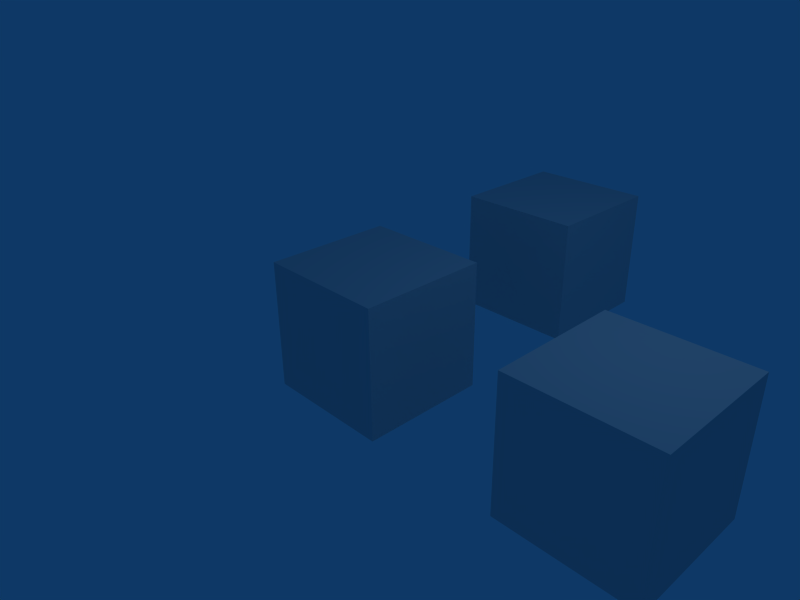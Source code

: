# Source: threecubes.blend  (saved by Blender 2.49.2; exported with 4.5.12 LTS)
import bpy
from mathutils import Matrix  # noqa: F401  (used for matrix-valued properties, if any)

bpy.ops.wm.read_factory_settings(use_empty=True)
scene = bpy.context.scene
scene.name = 'Scene'

# ---- collections
col_collection_1 = bpy.data.collections.new('Collection 1'); scene.collection.children.link(col_collection_1)

# ---- materials (node trees are filled in below, after node groups)
mat_material = bpy.data.materials.new('Material')
mat_material.alpha_threshold = 0.0
mat_material.roughness = 0.5
mat_material.line_color = (0.0, 0.0, 0.0, 1.0)

# ---- material node trees

# ---- world
world_world = bpy.data.worlds.new('World'); scene.world = world_world
world_world.color = (0.05656, 0.2208, 0.4)
world_world.use_sun_shadow = False
world_world.sun_shadow_jitter_overblur = 0.0
world_world.cycles.sampling_method = 'MANUAL'
world_world.cycles.sample_map_resolution = 256

# ---- cameras
cam_camera = bpy.data.cameras.new('Camera')
cam_camera.passepartout_alpha = 0.2
cam_camera.clip_end = 100.0
cam_camera.lens = 35.0
cam_camera.ortho_scale = 7.314
cam_camera.show_passepartout = False
cam_camera.show_safe_areas = True
cam_camera.dof.focus_distance = 0.0
cam_camera.dof.aperture_fstop = 128.0

# ---- lights
light_spot = bpy.data.lights.new('Spot', 'POINT')
light_spot.transmission_factor = 0.0
light_spot.cutoff_distance = 30.0
light_spot.energy = 100.0
light_spot.shadow_buffer_clip_start = 1.001
light_spot.shadow_soft_size = 1.0
light_spot.shadow_maximum_resolution = 0.006
light_spot.use_absolute_resolution = True
light_spot.cycles.use_multiple_importance_sampling = False

# ---- meshes
me_cube_002 = bpy.data.meshes.new('Cube.002')
me_cube_002.from_pydata([(1.0, 1.0, -1.0), (1.0, -1.0, -1.0), (-1.0, -1.0, -1.0), (-1.0, 1.0, -1.0), (1.0, 1.0, 1.0), (1.0, -1.0, 1.0), (-1.0, -1.0, 1.0), (-1.0, 1.0, 1.0)], [], [(0, 1, 2, 3), (4, 7, 6, 5), (0, 4, 5, 1), (1, 5, 6, 2), (2, 6, 7, 3), (4, 0, 3, 7)])
me_cube_002.materials.append(mat_material)
me_cube_002.use_remesh_preserve_volume = False
me_cube_002.use_remesh_preserve_attributes = False
me_cube_002.use_mirror_vertex_groups = False
me_cube_002.update()
me_cube_001 = bpy.data.meshes.new('Cube.001')
me_cube_001.from_pydata([(1.0, 1.0, -1.0), (1.0, -1.0, -1.0), (-1.0, -1.0, -1.0), (-1.0, 1.0, -1.0), (1.0, 1.0, 1.0), (1.0, -1.0, 1.0), (-1.0, -1.0, 1.0), (-1.0, 1.0, 1.0)], [], [(0, 1, 2, 3), (4, 7, 6, 5), (0, 4, 5, 1), (1, 5, 6, 2), (2, 6, 7, 3), (4, 0, 3, 7)])
me_cube_001.materials.append(mat_material)
me_cube_001.use_remesh_preserve_volume = False
me_cube_001.use_remesh_preserve_attributes = False
me_cube_001.use_mirror_vertex_groups = False
me_cube_001.update()
me_cube = bpy.data.meshes.new('Cube')
me_cube.from_pydata([(1.0, 1.0, -1.0), (1.0, -1.0, -1.0), (-1.0, -1.0, -1.0), (-1.0, 1.0, -1.0), (1.0, 1.0, 1.0), (1.0, -1.0, 1.0), (-1.0, -1.0, 1.0), (-1.0, 1.0, 1.0)], [], [(0, 1, 2, 3), (4, 7, 6, 5), (0, 4, 5, 1), (1, 5, 6, 2), (2, 6, 7, 3), (4, 0, 3, 7)])
me_cube.materials.append(mat_material)
me_cube.use_remesh_preserve_volume = False
me_cube.use_remesh_preserve_attributes = False
me_cube.use_mirror_vertex_groups = False
me_cube.update()

# ---- objects
ob_cube_002 = bpy.data.objects.new('Cube.002', me_cube_002)
ob_cube_001 = bpy.data.objects.new('Cube.001', me_cube_001)
ob_cube = bpy.data.objects.new('Cube', me_cube)
ob_lamp = bpy.data.objects.new('Lamp', light_spot)
ob_camera = bpy.data.objects.new('Camera', cam_camera)

# ---- transforms, parenting, visibility, modifiers, constraints
ob_cube_002.location = (0.05998, 4.039, 0.0)
ob_cube_002.lock_rotations_4d = False
ob_cube_002.empty_display_type = 'ARROWS'
ob_cube_002.color = (0.0, 0.0, 0.0, 1.0)
ob_cube_002.lineart.crease_threshold = 0.0
ob_cube_001.location = (4.039, 0.03999, 0.0)
ob_cube_001.lock_rotations_4d = False
ob_cube_001.empty_display_type = 'ARROWS'
ob_cube_001.color = (0.0, 0.0, 0.0, 1.0)
ob_cube_001.lineart.crease_threshold = 0.0
ob_cube.location = (0.0, 0.0, 0.0)
ob_cube.lock_rotations_4d = False
ob_cube.empty_display_type = 'ARROWS'
ob_cube.color = (0.0, 0.0, 0.0, 1.0)
ob_cube.lineart.crease_threshold = 0.0
ob_lamp.location = (4.076, 1.005, 5.904)
ob_lamp.rotation_euler = (0.6503, 0.05522, 1.866)
ob_lamp.lock_rotations_4d = False
ob_lamp.empty_display_type = 'ARROWS'
ob_lamp.color = (0.0, 0.0, 0.0, 0.0)
ob_lamp.lineart.crease_threshold = 0.0
ob_camera.location = (7.481, -6.508, 5.344)
ob_camera.rotation_euler = (1.109, 0.01082, 0.8149)
ob_camera.lock_rotations_4d = False
ob_camera.empty_display_type = 'ARROWS'
ob_camera.color = (0.0, 0.0, 0.0, 0.0)
ob_camera.display_type = 'WIRE'
ob_camera.lineart.crease_threshold = 0.0

# ---- collection membership
col_collection_1.objects.link(ob_cube_002)
col_collection_1.objects.link(ob_cube_001)
col_collection_1.objects.link(ob_cube)
col_collection_1.objects.link(ob_lamp)
col_collection_1.objects.link(ob_camera)

# ---- scene / render settings (as saved in the file)
scene.camera = ob_camera
scene.frame_start = 1; scene.frame_end = 250; scene.frame_set(2)
scene.render.engine = 'BLENDER_EEVEE_NEXT'
scene.render.image_settings.file_format = 'JPEG'
scene.render.image_settings.color_mode = 'RGB'
scene.render.image_settings.compression = 90
scene.render.resolution_x = 800
scene.render.resolution_y = 600
scene.render.pixel_aspect_x = 100.0
scene.render.pixel_aspect_y = 100.0
scene.render.fps = 25
scene.render.dither_intensity = 0.0
scene.render.use_compositing = False
scene.render.use_sequencer = False
scene.render.bake_margin = 2
scene.render.bake_bias = 0.0
scene.render.use_stamp_time = False
scene.render.use_stamp_date = False
scene.render.use_stamp_frame = False
scene.render.use_stamp_camera = False
scene.render.use_stamp_scene = False
scene.render.use_stamp_filename = False
scene.render.use_stamp_render_time = False
scene.render.stamp_font_size = 0
scene.cycles.use_denoising = False
scene.cycles.samples = 10
scene.cycles.sampling_pattern = 'TABULATED_SOBOL'
scene.cycles.light_sampling_threshold = 0.0
scene.cycles.use_adaptive_sampling = False
scene.cycles.use_light_tree = False
scene.cycles.blur_glossy = 0.0
scene.cycles.volume_bounces = 1
scene.cycles.pixel_filter_type = 'GAUSSIAN'
scene.cycles.sample_clamp_indirect = 0.0
scene.view_settings.view_transform = 'Raw'
bpy.context.view_layer.update()
